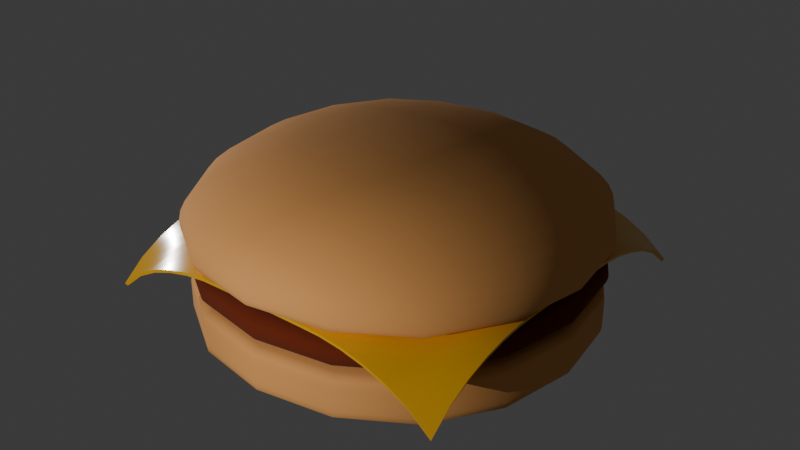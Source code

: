 # Source: hamburger.blend  (saved by Blender 5.0.119; exported with 4.5.12 LTS)
import bpy
from mathutils import Matrix  # noqa: F401  (used for matrix-valued properties, if any)

bpy.ops.wm.read_factory_settings(use_empty=True)
scene = bpy.context.scene
scene.name = 'Scene'

# ---- collections
col_collection = bpy.data.collections.new('Collection'); scene.collection.children.link(col_collection)

# ---- materials (node trees are filled in below, after node groups)
mat_bunmaterial = bpy.data.materials.new('bunMaterial')
mat_meatmaterial = bpy.data.materials.new('meatMaterial')
mat_meatmaterial.alpha_threshold = 0.0
mat_meatmaterial.use_backface_culling_lightprobe_volume = False
mat_meatmaterial.roughness = 0.5
mat_meatmaterial.line_color = (0.0, 0.0, 0.0, 1.0)
mat_cheesematerial = bpy.data.materials.new('cheeseMaterial')

# ---- node groups
ng_smooth_by_angle = bpy.data.node_groups.new('Smooth by Angle', 'GeometryNodeTree')
_s = ng_smooth_by_angle.interface.new_socket(name='Mesh', in_out='OUTPUT', socket_type='NodeSocketGeometry')
_s = ng_smooth_by_angle.interface.new_socket(name='Mesh', in_out='INPUT', socket_type='NodeSocketGeometry')
_s = ng_smooth_by_angle.interface.new_socket(name='Angle', in_out='INPUT', socket_type='NodeSocketFloat')
_s.subtype = 'ANGLE'
_s.default_value = 0.5236
_s.min_value = 0.0
_s.max_value = 3.142
_s.description = 'Maximum face angle for smooth edges'
_s = ng_smooth_by_angle.interface.new_socket(name='Ignore Sharpness', in_out='INPUT', socket_type='NodeSocketBool')
_s.force_non_field = True
ng_smooth_by_angle.is_modifier = True
_N = ng_smooth_by_angle.nodes; _L = ng_smooth_by_angle.links
n0 = _N.new('GeometryNodeSetShadeSmooth'); n0.name = 'Set Shade Smooth'; n0.location = (120, -80)
n0.domain = 'EDGE'
n1 = _N.new('GeometryNodeSetShadeSmooth'); n1.name = 'Set Shade Smooth.001'; n1.location = (300, -80)
n2 = _N.new('NodeGroupOutput'); n2.name = 'Group Output'; n2.location = (480, -80)
n3 = _N.new('GeometryNodeInputMeshEdgeAngle'); n3.name = 'Edge Angle'; n3.location = (-440, -240)
n4 = _N.new('NodeGroupInput'); n4.name = 'Group Input'; n4.location = (-80, -80)
n5 = _N.new('GeometryNodeInputEdgeSmooth'); n5.name = 'Is Edge Smooth'; n5.location = (-260, -120)
n6 = _N.new('GeometryNodeInputShadeSmooth'); n6.name = 'Is Shade Smooth'; n6.location = (-440, -397)
n7 = _N.new('FunctionNodeCompare'); n7.name = 'Compare'; n7.location = (-260, -260)
n7.operation = 'LESS_EQUAL'
n7.inputs[6].default_value = (0.0, 0.0, 0.0, 0.0)
n7.inputs[7].default_value = (0.0, 0.0, 0.0, 0.0)
n8 = _N.new('FunctionNodeBooleanMath'); n8.name = 'Boolean Math.001'; n8.location = (-80, -260)
n9 = _N.new('NodeGroupInput'); n9.name = 'Group Input.001'; n9.location = (-440, -329)
n10 = _N.new('NodeGroupInput'); n10.name = 'Group Input.002'; n10.location = (-259, -189)
n11 = _N.new('FunctionNodeBooleanMath'); n11.name = 'Boolean Math'; n11.location = (-80, -149)
n11.operation = 'OR'
n12 = _N.new('FunctionNodeBooleanMath'); n12.name = 'Boolean Math.002'; n12.location = (-260, -380)
n12.operation = 'OR'
n13 = _N.new('NodeGroupInput'); n13.name = 'Group Input.003'; n13.location = (-440, -460)
_L.new(n3.outputs[0], n7.inputs[0])
_L.new(n1.outputs[0], n2.inputs[0])
_L.new(n9.outputs[1], n7.inputs[1])
_L.new(n7.outputs[0], n8.inputs[0])
_L.new(n4.outputs[0], n0.inputs[0])
_L.new(n0.outputs[0], n1.inputs[0])
_L.new(n8.outputs[0], n0.inputs[2])
_L.new(n10.outputs[2], n11.inputs[1])
_L.new(n5.outputs[0], n11.inputs[0])
_L.new(n11.outputs[0], n0.inputs[1])
_L.new(n13.outputs[2], n12.inputs[1])
_L.new(n6.outputs[0], n12.inputs[0])
_L.new(n12.outputs[0], n8.inputs[1])
n2.is_active_output = True

# ---- material node trees
mat_bunmaterial.use_nodes = True; mat_bunmaterial.node_tree.nodes.clear()
_N = mat_bunmaterial.node_tree.nodes; _L = mat_bunmaterial.node_tree.links
n0 = _N.new('ShaderNodeBsdfPrincipled'); n0.name = 'Principled BSDF'; n0.location = (-200, 100)
n0.inputs[0].default_value = (0.8, 0.3634, 0.1073, 1.0)
n0.inputs[2].default_value = 1.0
n1 = _N.new('ShaderNodeOutputMaterial'); n1.name = 'Material Output'; n1.location = (200, 100)
_L.new(n0.outputs[0], n1.inputs[0])
n1.is_active_output = True
mat_meatmaterial.use_nodes = True; mat_meatmaterial.node_tree.nodes.clear()
_N = mat_meatmaterial.node_tree.nodes; _L = mat_meatmaterial.node_tree.links
n0 = _N.new('ShaderNodeOutputMaterial'); n0.name = 'Material Output'; n0.location = (200, 100)
n1 = _N.new('ShaderNodeBsdfPrincipled'); n1.name = 'Principled BSDF'; n1.location = (-200, 100)
n1.inputs[0].default_value = (0.141, 0.01551, 0.0, 1.0)
n1.inputs[2].default_value = 1.0
_L.new(n1.outputs[0], n0.inputs[0])
n0.is_active_output = True
mat_cheesematerial.use_nodes = True; mat_cheesematerial.node_tree.nodes.clear()
_N = mat_cheesematerial.node_tree.nodes; _L = mat_cheesematerial.node_tree.links
n0 = _N.new('ShaderNodeBsdfPrincipled'); n0.name = 'Principled BSDF'; n0.location = (-200, 100)
n0.inputs[0].default_value = (0.862, 0.4433, 0.006304, 1.0)
n0.inputs[2].default_value = 0.1953
n1 = _N.new('ShaderNodeOutputMaterial'); n1.name = 'Material Output'; n1.location = (200, 100)
_L.new(n0.outputs[0], n1.inputs[0])
n1.is_active_output = True

# ---- world
world_world = bpy.data.worlds.new('World'); scene.world = world_world
world_world.use_nodes = True; world_world.node_tree.nodes.clear()
_N = world_world.node_tree.nodes; _L = world_world.node_tree.links
n0 = _N.new('ShaderNodeOutputWorld'); n0.name = 'World Output'; n0.location = (200, 100)
n1 = _N.new('ShaderNodeBackground'); n1.name = 'Background'; n1.location = (-200, 100)
n1.inputs[0].default_value = (0.05088, 0.05088, 0.05088, 1.0)
_L.new(n1.outputs[0], n0.inputs[0])
n0.is_active_output = True
world_world.color = (0.05088, 0.05088, 0.05088)
world_world.sun_shadow_jitter_overblur = 0.0

# ---- lights
light_point = bpy.data.lights.new('Point', 'POINT')
light_point.energy = 5000.0
light_point_001 = bpy.data.lights.new('Point.001', 'POINT')
light_point_001.energy = 5000.0

# ---- meshes
me_cube_001 = bpy.data.meshes.new('Cube.001')
me_cube_001.from_pydata([(-4.861, -4.861, 0.1959), (-4.861, -4.861, 1.621), (-4.861, 4.861, 0.1959), (-4.861, 4.861, 1.621), (4.861, -4.861, 0.1959), (4.861, -4.861, 1.621), (4.861, 4.861, 0.1959), (4.861, 4.861, 1.621), (-4.861, -4.861, 1.443), (-4.861, 4.861, 1.442), (4.861, 4.861, 1.442), (4.861, -4.861, 1.442), (-4.861, 4.861, 0.673), (4.861, 4.861, 0.673), (4.861, -4.861, 0.673), (-4.861, -4.861, 0.673)], [], [(8, 1, 3, 9), (9, 3, 7, 10), (10, 7, 5, 11), (11, 5, 1, 8), (2, 6, 4, 0), (7, 3, 1, 5), (14, 11, 8, 15), (13, 10, 11, 14), (12, 9, 10, 13), (15, 8, 9, 12), (0, 15, 12, 2), (2, 12, 13, 6), (6, 13, 14, 4), (4, 14, 15, 0)])
me_cube_001.polygons.foreach_set('use_smooth', [True] * 14)
_uv = me_cube_001.uv_layers.new(name='UVMap')
_uv.uv.foreach_set('vector', [0.588, 0.0, 0.625, 0.0, 0.625, 0.25, 0.588, 0.25, 0.588, 0.25, 0.625, 0.25, 0.625, 0.5, 0.588, 0.5, 0.588, 0.5, 0.625, 0.5, 0.625, 0.75, 0.588, 0.75, 0.588, 0.75, 0.625, 0.75, 0.625, 1.0, 0.588, 1.0, 0.125, 0.5, 0.375, 0.5, 0.375, 0.75, 0.125, 0.75, 0.625, 0.5, 0.875, 0.5, 0.875, 0.75, 0.625, 0.75, 0.4746, 0.75, 0.588, 0.75, 0.588, 1.0, 0.4746, 1.0, 0.4746, 0.5, 0.588, 0.5, 0.588, 0.75, 0.4746, 0.75, 0.4746, 0.25, 0.588, 0.25, 0.588, 0.5, 0.4746, 0.5, 0.4746, 0.0, 0.588, 0.0, 0.588, 0.25, 0.4746, 0.25, 0.375, 0.0, 0.4746, 0.0, 0.4746, 0.25, 0.375, 0.25, 0.375, 0.25, 0.4746, 0.25, 0.4746, 0.5, 0.375, 0.5, 0.375, 0.5, 0.4746, 0.5, 0.4746, 0.75, 0.375, 0.75, 0.375, 0.75, 0.4746, 0.75, 0.4746, 1.0, 0.375, 1.0])
me_cube_001.materials.append(mat_bunmaterial)
me_cube_001.update()
me_cube_002 = bpy.data.meshes.new('Cube.002')
me_cube_002.from_pydata([(-4.631, -4.631, 0.5174), (-4.621, -4.621, 1.51), (-4.631, 4.631, 0.5174), (-4.621, 4.621, 1.51), (4.631, -4.631, 0.5174), (4.621, -4.621, 1.51), (4.631, 4.631, 0.5174), (4.621, 4.621, 1.51), (-4.913, -4.907, 1.124), (-4.913, 4.907, 1.132), (4.913, 4.907, 1.132), (4.913, -4.907, 1.132), (-4.913, 4.907, 0.8698), (4.913, 4.907, 0.8698), (4.913, -4.907, 0.8698), (-4.913, -4.907, 0.8698)], [], [(8, 1, 3, 9), (9, 3, 7, 10), (10, 7, 5, 11), (11, 5, 1, 8), (2, 6, 4, 0), (7, 3, 1, 5), (14, 11, 8, 15), (13, 10, 11, 14), (12, 9, 10, 13), (15, 8, 9, 12), (0, 15, 12, 2), (2, 12, 13, 6), (6, 13, 14, 4), (4, 14, 15, 0)])
me_cube_002.polygons.foreach_set('use_smooth', [True] * 14)
_uv = me_cube_002.uv_layers.new(name='UVMap')
_uv.uv.foreach_set('vector', [0.588, 0.0, 0.625, 0.0, 0.625, 0.25, 0.588, 0.25, 0.588, 0.25, 0.625, 0.25, 0.625, 0.5, 0.588, 0.5, 0.588, 0.5, 0.625, 0.5, 0.625, 0.75, 0.588, 0.75, 0.588, 0.75, 0.625, 0.75, 0.625, 1.0, 0.588, 1.0, 0.375, 0.25, 0.375, 0.5, 0.375, 0.75, 0.375, 1.0, 0.625, 0.5, 0.875, 0.5, 0.875, 0.75, 0.625, 0.75, 0.4746, 0.75, 0.588, 0.75, 0.588, 1.0, 0.4746, 1.0, 0.4746, 0.5, 0.588, 0.5, 0.588, 0.75, 0.4746, 0.75, 0.4746, 0.25, 0.588, 0.25, 0.588, 0.5, 0.4746, 0.5, 0.4746, 0.0, 0.588, 0.0, 0.588, 0.25, 0.4746, 0.25, 0.375, 0.0, 0.4746, 0.0, 0.4746, 0.25, 0.375, 0.25, 0.375, 0.25, 0.4746, 0.25, 0.4746, 0.5, 0.375, 0.5, 0.375, 0.5, 0.4746, 0.5, 0.4746, 0.75, 0.375, 0.75, 0.375, 0.75, 0.4746, 0.75, 0.4746, 1.0, 0.375, 1.0])
me_cube_002.materials.append(mat_meatmaterial)
me_cube_002.update()
me_plane = bpy.data.meshes.new('Plane')
me_plane.from_pydata([(-4.249, -4.249, -1.244), (4.249, -4.249, -1.244), (-4.249, 4.249, -1.244), (4.249, 4.249, -1.244), (-4.249, 3.718, -0.8045), (-4.249, 3.187, -0.5202), (-4.249, 2.656, -0.3318), (-4.249, 2.125, -0.2047), (-4.249, 1.593, -0.1387), (-4.249, 1.062, -0.1285), (-4.249, 0.5311, -0.1285), (-4.249, 5.645e-08, -0.1285), (-4.249, -0.5311, -0.1285), (-4.249, -1.062, -0.1285), (-4.249, -1.593, -0.1387), (-4.249, -2.125, -0.2047), (-4.249, -2.656, -0.3318), (-4.249, -3.187, -0.5202), (-4.249, -3.718, -0.8045), (-3.718, -4.249, -0.8045), (-3.187, -4.249, -0.5202), (-2.656, -4.249, -0.3318), (-2.125, -4.249, -0.2047), (-1.593, -4.249, -0.1387), (-1.062, -4.249, -0.1285), (-0.5311, -4.249, -0.1285), (-9.743e-08, -4.249, -0.1285), (0.5311, -4.249, -0.1285), (1.062, -4.249, -0.1285), (1.593, -4.249, -0.1387), (2.125, -4.249, -0.2047), (2.656, -4.249, -0.3318), (3.187, -4.249, -0.5202), (3.718, -4.249, -0.8045), (4.249, -3.718, -0.8045), (4.249, -3.187, -0.5202), (4.249, -2.656, -0.3318), (4.249, -2.125, -0.2047), (4.249, -1.593, -0.1387), (4.249, -1.062, -0.1285), (4.249, -0.5311, -0.1285), (4.249, -5.608e-08, -0.1285), (4.249, 0.5311, -0.1285), (4.249, 1.062, -0.1285), (4.249, 1.593, -0.1387), (4.249, 2.125, -0.2047), (4.249, 2.656, -0.3318), (4.249, 3.187, -0.5202), (4.249, 3.718, -0.8045), (3.718, 4.249, -0.8045), (3.187, 4.249, -0.5202), (2.656, 4.249, -0.3318), (2.125, 4.249, -0.2047), (1.593, 4.249, -0.1387), (1.062, 4.249, -0.1285), (0.5311, 4.249, -0.1285), (1.509e-08, 4.249, -0.1285), (-0.5311, 4.249, -0.1285), (-1.062, 4.249, -0.1285), (-1.593, 4.249, -0.1387), (-2.125, 4.249, -0.2047), (-2.656, 4.249, -0.3318), (-3.187, 4.249, -0.5202), (-3.718, 4.249, -0.8045), (-3.718, -3.718, -0.5469), (-3.718, -3.187, -0.3483), (-3.718, -2.656, -0.1852), (-3.718, -2.125, -0.07141), (-3.718, -1.593, -0.01369), (-3.718, -1.062, -0.00668), (-3.718, -0.5311, -0.00668), (-3.718, -5.608e-08, -0.00668), (-3.718, 0.5311, -0.00668), (-3.718, 1.062, -0.00668), (-3.718, 1.593, -0.01369), (-3.718, 2.125, -0.07141), (-3.718, 2.656, -0.1852), (-3.718, 3.187, -0.3483), (-3.718, 3.718, -0.5469), (-3.187, -3.718, -0.3483), (-3.187, -3.187, -0.2379), (-3.187, -2.656, -0.1257), (-3.187, -2.125, -0.04407), (-3.187, -1.593, -0.007813), (-3.187, -1.062, -0.00668), (-3.187, -0.5311, -0.00668), (-3.187, -5.608e-08, -0.00668), (-3.187, 0.5311, -0.00668), (-3.187, 1.062, -0.00668), (-3.187, 1.593, -0.007813), (-3.187, 2.125, -0.04407), (-3.187, 2.656, -0.1257), (-3.187, 3.187, -0.2379), (-3.187, 3.718, -0.3483), (-2.656, -3.718, -0.1852), (-2.656, -3.187, -0.1257), (-2.656, -2.656, -0.06121), (-2.656, -2.125, -0.01689), (-2.656, -1.593, -0.00668), (-2.656, -1.062, -0.00668), (-2.656, -0.5311, -0.00668), (-2.656, -5.608e-08, -0.00668), (-2.656, 0.5311, -0.00668), (-2.656, 1.062, -0.00668), (-2.656, 1.593, -0.00668), (-2.656, 2.125, -0.01689), (-2.656, 2.656, -0.06121), (-2.656, 3.187, -0.1257), (-2.656, 3.718, -0.1852), (-2.125, -3.718, -0.07141), (-2.125, -3.187, -0.04407), (-2.125, -2.656, -0.01689), (-2.125, -2.125, -0.00668), (-2.125, -1.593, -0.00668), (-2.125, -1.062, -0.00668), (-2.125, -0.5311, -0.00668), (-2.125, -5.608e-08, -0.00668), (-2.125, 0.5311, -0.00668), (-2.125, 1.062, -0.00668), (-2.125, 1.593, -0.00668), (-2.125, 2.125, -0.00668), (-2.125, 2.656, -0.01689), (-2.125, 3.187, -0.04407), (-2.125, 3.718, -0.07141), (-1.593, -3.718, -0.01369), (-1.593, -3.187, -0.007813), (-1.593, -2.656, -0.00668), (-1.593, -2.125, -0.00668), (-1.593, -1.593, -0.00668), (-1.593, -1.062, -0.00668), (-1.593, -0.5311, -0.00668), (-1.593, -5.608e-08, -0.00668), (-1.593, 0.5311, -0.00668), (-1.593, 1.062, -0.00668), (-1.593, 1.593, -0.00668), (-1.593, 2.125, -0.00668), (-1.593, 2.656, -0.00668), (-1.593, 3.187, -0.007813), (-1.593, 3.718, -0.01369), (-1.062, -3.718, -0.00668), (-1.062, -3.187, -0.00668), (-1.062, -2.656, -0.00668), (-1.062, -2.125, -0.00668), (-1.062, -1.593, -0.00668), (-1.062, -1.062, -0.00668), (-1.062, -0.5311, -0.00668), (-1.062, -5.608e-08, -0.00668), (-1.062, 0.5311, -0.00668), (-1.062, 1.062, -0.00668), (-1.062, 1.593, -0.00668), (-1.062, 2.125, -0.00668), (-1.062, 2.656, -0.00668), (-1.062, 3.187, -0.00668), (-1.062, 3.718, -0.00668), (-0.5311, -3.718, -0.00668), (-0.5311, -3.187, -0.00668), (-0.5311, -2.656, -0.00668), (-0.5311, -2.125, -0.00668), (-0.5311, -1.593, -0.00668), (-0.5311, -1.062, -0.00668), (-0.5311, -0.5311, -0.00668), (-0.5311, -5.608e-08, -0.00668), (-0.5311, 0.5311, -0.00668), (-0.5311, 1.062, -0.00668), (-0.5311, 1.593, -0.00668), (-0.5311, 2.125, -0.00668), (-0.5311, 2.656, -0.00668), (-0.5311, 3.187, -0.00668), (-0.5311, 3.718, -0.00668), (-9.04e-08, -3.718, -0.00668), (-8.337e-08, -3.187, -0.00668), (-7.634e-08, -2.656, -0.00668), (-6.93e-08, -2.125, -0.00668), (-6.227e-08, -1.593, -0.00668), (-5.524e-08, -1.062, -0.00668), (-4.82e-08, -0.5311, -0.00668), (-4.117e-08, -5.608e-08, -0.00668), (-3.414e-08, 0.5311, -0.00668), (-2.711e-08, 1.062, -0.00668), (-2.007e-08, 1.593, -0.00668), (-1.304e-08, 2.125, -0.00668), (-6.008e-09, 2.656, -0.00668), (1.025e-09, 3.187, -0.00668), (8.058e-09, 3.718, -0.00668), (0.5311, -3.718, -0.00668), (0.5311, -3.187, -0.00668), (0.5311, -2.656, -0.00668), (0.5311, -2.125, -0.00668), (0.5311, -1.593, -0.00668), (0.5311, -1.062, -0.00668), (0.5311, -0.5311, -0.00668), (0.5311, -5.608e-08, -0.00668), (0.5311, 0.5311, -0.00668), (0.5311, 1.062, -0.00668), (0.5311, 1.593, -0.00668), (0.5311, 2.125, -0.00668), (0.5311, 2.656, -0.00668), (0.5311, 3.187, -0.00668), (0.5311, 3.718, -0.00668), (1.062, -3.718, -0.00668), (1.062, -3.187, -0.00668), (1.062, -2.656, -0.00668), (1.062, -2.125, -0.00668), (1.062, -1.593, -0.00668), (1.062, -1.062, -0.00668), (1.062, -0.5311, -0.00668), (1.062, -5.608e-08, -0.00668), (1.062, 0.5311, -0.00668), (1.062, 1.062, -0.00668), (1.062, 1.593, -0.00668), (1.062, 2.125, -0.00668), (1.062, 2.656, -0.00668), (1.062, 3.187, -0.00668), (1.062, 3.718, -0.00668), (1.593, -3.718, -0.01369), (1.593, -3.187, -0.007813), (1.593, -2.656, -0.00668), (1.593, -2.125, -0.00668), (1.593, -1.593, -0.00668), (1.593, -1.062, -0.00668), (1.593, -0.5311, -0.00668), (1.593, -5.608e-08, -0.00668), (1.593, 0.5311, -0.00668), (1.593, 1.062, -0.00668), (1.593, 1.593, -0.00668), (1.593, 2.125, -0.00668), (1.593, 2.656, -0.00668), (1.593, 3.187, -0.007813), (1.593, 3.718, -0.01369), (2.125, -3.718, -0.07141), (2.125, -3.187, -0.04407), (2.125, -2.656, -0.01689), (2.125, -2.125, -0.00668), (2.125, -1.593, -0.00668), (2.125, -1.062, -0.00668), (2.125, -0.5311, -0.00668), (2.125, -5.608e-08, -0.00668), (2.125, 0.5311, -0.00668), (2.125, 1.062, -0.00668), (2.125, 1.593, -0.00668), (2.125, 2.125, -0.00668), (2.125, 2.656, -0.01689), (2.125, 3.187, -0.04407), (2.125, 3.718, -0.07141), (2.656, -3.718, -0.1852), (2.656, -3.187, -0.1257), (2.656, -2.656, -0.06121), (2.656, -2.125, -0.01689), (2.656, -1.593, -0.00668), (2.656, -1.062, -0.00668), (2.656, -0.5311, -0.00668), (2.656, -5.608e-08, -0.00668), (2.656, 0.5311, -0.00668), (2.656, 1.062, -0.00668), (2.656, 1.593, -0.00668), (2.656, 2.125, -0.01689), (2.656, 2.656, -0.06121), (2.656, 3.187, -0.1257), (2.656, 3.718, -0.1852), (3.187, -3.718, -0.3483), (3.187, -3.187, -0.2379), (3.187, -2.656, -0.1257), (3.187, -2.125, -0.04407), (3.187, -1.593, -0.007813), (3.187, -1.062, -0.00668), (3.187, -0.5311, -0.00668), (3.187, -5.608e-08, -0.00668), (3.187, 0.5311, -0.00668), (3.187, 1.062, -0.00668), (3.187, 1.593, -0.007813), (3.187, 2.125, -0.04407), (3.187, 2.656, -0.1257), (3.187, 3.187, -0.2379), (3.187, 3.718, -0.3483), (3.718, -3.718, -0.5469), (3.718, -3.187, -0.3483), (3.718, -2.656, -0.1852), (3.718, -2.125, -0.07141), (3.718, -1.593, -0.01369), (3.718, -1.062, -0.00668), (3.718, -0.5311, -0.00668), (3.718, -5.608e-08, -0.00668), (3.718, 0.5311, -0.00668), (3.718, 1.062, -0.00668), (3.718, 1.593, -0.01369), (3.718, 2.125, -0.07141), (3.718, 2.656, -0.1852), (3.718, 3.187, -0.3483), (3.718, 3.718, -0.5469)], [], [(288, 48, 3, 49), (4, 78, 63, 2), (78, 93, 62, 63), (93, 108, 61, 62), (108, 123, 60, 61), (123, 138, 59, 60), (138, 153, 58, 59), (153, 168, 57, 58), (168, 183, 56, 57), (183, 198, 55, 56), (198, 213, 54, 55), (213, 228, 53, 54), (228, 243, 52, 53), (243, 258, 51, 52), (258, 273, 50, 51), (273, 288, 49, 50), (0, 19, 64, 18), (18, 64, 65, 17), (17, 65, 66, 16), (16, 66, 67, 15), (15, 67, 68, 14), (14, 68, 69, 13), (13, 69, 70, 12), (12, 70, 71, 11), (11, 71, 72, 10), (10, 72, 73, 9), (9, 73, 74, 8), (8, 74, 75, 7), (7, 75, 76, 6), (6, 76, 77, 5), (5, 77, 78, 4), (19, 20, 79, 64), (64, 79, 80, 65), (65, 80, 81, 66), (66, 81, 82, 67), (67, 82, 83, 68), (68, 83, 84, 69), (69, 84, 85, 70), (70, 85, 86, 71), (71, 86, 87, 72), (72, 87, 88, 73), (73, 88, 89, 74), (74, 89, 90, 75), (75, 90, 91, 76), (76, 91, 92, 77), (77, 92, 93, 78), (20, 21, 94, 79), (79, 94, 95, 80), (80, 95, 96, 81), (81, 96, 97, 82), (82, 97, 98, 83), (83, 98, 99, 84), (84, 99, 100, 85), (85, 100, 101, 86), (86, 101, 102, 87), (87, 102, 103, 88), (88, 103, 104, 89), (89, 104, 105, 90), (90, 105, 106, 91), (91, 106, 107, 92), (92, 107, 108, 93), (21, 22, 109, 94), (94, 109, 110, 95), (95, 110, 111, 96), (96, 111, 112, 97), (97, 112, 113, 98), (98, 113, 114, 99), (99, 114, 115, 100), (100, 115, 116, 101), (101, 116, 117, 102), (102, 117, 118, 103), (103, 118, 119, 104), (104, 119, 120, 105), (105, 120, 121, 106), (106, 121, 122, 107), (107, 122, 123, 108), (22, 23, 124, 109), (109, 124, 125, 110), (110, 125, 126, 111), (111, 126, 127, 112), (112, 127, 128, 113), (113, 128, 129, 114), (114, 129, 130, 115), (115, 130, 131, 116), (116, 131, 132, 117), (117, 132, 133, 118), (118, 133, 134, 119), (119, 134, 135, 120), (120, 135, 136, 121), (121, 136, 137, 122), (122, 137, 138, 123), (23, 24, 139, 124), (124, 139, 140, 125), (125, 140, 141, 126), (126, 141, 142, 127), (127, 142, 143, 128), (128, 143, 144, 129), (129, 144, 145, 130), (130, 145, 146, 131), (131, 146, 147, 132), (132, 147, 148, 133), (133, 148, 149, 134), (134, 149, 150, 135), (135, 150, 151, 136), (136, 151, 152, 137), (137, 152, 153, 138), (24, 25, 154, 139), (139, 154, 155, 140), (140, 155, 156, 141), (141, 156, 157, 142), (142, 157, 158, 143), (143, 158, 159, 144), (144, 159, 160, 145), (145, 160, 161, 146), (146, 161, 162, 147), (147, 162, 163, 148), (148, 163, 164, 149), (149, 164, 165, 150), (150, 165, 166, 151), (151, 166, 167, 152), (152, 167, 168, 153), (25, 26, 169, 154), (154, 169, 170, 155), (155, 170, 171, 156), (156, 171, 172, 157), (157, 172, 173, 158), (158, 173, 174, 159), (159, 174, 175, 160), (160, 175, 176, 161), (161, 176, 177, 162), (162, 177, 178, 163), (163, 178, 179, 164), (164, 179, 180, 165), (165, 180, 181, 166), (166, 181, 182, 167), (167, 182, 183, 168), (26, 27, 184, 169), (169, 184, 185, 170), (170, 185, 186, 171), (171, 186, 187, 172), (172, 187, 188, 173), (173, 188, 189, 174), (174, 189, 190, 175), (175, 190, 191, 176), (176, 191, 192, 177), (177, 192, 193, 178), (178, 193, 194, 179), (179, 194, 195, 180), (180, 195, 196, 181), (181, 196, 197, 182), (182, 197, 198, 183), (27, 28, 199, 184), (184, 199, 200, 185), (185, 200, 201, 186), (186, 201, 202, 187), (187, 202, 203, 188), (188, 203, 204, 189), (189, 204, 205, 190), (190, 205, 206, 191), (191, 206, 207, 192), (192, 207, 208, 193), (193, 208, 209, 194), (194, 209, 210, 195), (195, 210, 211, 196), (196, 211, 212, 197), (197, 212, 213, 198), (28, 29, 214, 199), (199, 214, 215, 200), (200, 215, 216, 201), (201, 216, 217, 202), (202, 217, 218, 203), (203, 218, 219, 204), (204, 219, 220, 205), (205, 220, 221, 206), (206, 221, 222, 207), (207, 222, 223, 208), (208, 223, 224, 209), (209, 224, 225, 210), (210, 225, 226, 211), (211, 226, 227, 212), (212, 227, 228, 213), (29, 30, 229, 214), (214, 229, 230, 215), (215, 230, 231, 216), (216, 231, 232, 217), (217, 232, 233, 218), (218, 233, 234, 219), (219, 234, 235, 220), (220, 235, 236, 221), (221, 236, 237, 222), (222, 237, 238, 223), (223, 238, 239, 224), (224, 239, 240, 225), (225, 240, 241, 226), (226, 241, 242, 227), (227, 242, 243, 228), (30, 31, 244, 229), (229, 244, 245, 230), (230, 245, 246, 231), (231, 246, 247, 232), (232, 247, 248, 233), (233, 248, 249, 234), (234, 249, 250, 235), (235, 250, 251, 236), (236, 251, 252, 237), (237, 252, 253, 238), (238, 253, 254, 239), (239, 254, 255, 240), (240, 255, 256, 241), (241, 256, 257, 242), (242, 257, 258, 243), (31, 32, 259, 244), (244, 259, 260, 245), (245, 260, 261, 246), (246, 261, 262, 247), (247, 262, 263, 248), (248, 263, 264, 249), (249, 264, 265, 250), (250, 265, 266, 251), (251, 266, 267, 252), (252, 267, 268, 253), (253, 268, 269, 254), (254, 269, 270, 255), (255, 270, 271, 256), (256, 271, 272, 257), (257, 272, 273, 258), (32, 33, 274, 259), (259, 274, 275, 260), (260, 275, 276, 261), (261, 276, 277, 262), (262, 277, 278, 263), (263, 278, 279, 264), (264, 279, 280, 265), (265, 280, 281, 266), (266, 281, 282, 267), (267, 282, 283, 268), (268, 283, 284, 269), (269, 284, 285, 270), (270, 285, 286, 271), (271, 286, 287, 272), (272, 287, 288, 273), (33, 1, 34, 274), (274, 34, 35, 275), (275, 35, 36, 276), (276, 36, 37, 277), (277, 37, 38, 278), (278, 38, 39, 279), (279, 39, 40, 280), (280, 40, 41, 281), (281, 41, 42, 282), (282, 42, 43, 283), (283, 43, 44, 284), (284, 44, 45, 285), (285, 45, 46, 286), (286, 46, 47, 287), (287, 47, 48, 288)])
me_plane.polygons.foreach_set('use_smooth', [True] * 256)
_uv = me_plane.uv_layers.new(name='UVMap')
_uv.uv.foreach_set('vector', [0.9375, 0.9375, 1.0, 0.9375, 1.0, 1.0, 0.9375, 1.0, 0.0, 0.9375, 0.0625, 0.9375, 0.0625, 1.0, 0.0, 1.0, 0.0625, 0.9375, 0.125, 0.9375, 0.125, 1.0, 0.0625, 1.0, 0.125, 0.9375, 0.1875, 0.9375, 0.1875, 1.0, 0.125, 1.0, 0.1875, 0.9375, 0.25, 0.9375, 0.25, 1.0, 0.1875, 1.0, 0.25, 0.9375, 0.3125, 0.9375, 0.3125, 1.0, 0.25, 1.0, 0.3125, 0.9375, 0.375, 0.9375, 0.375, 1.0, 0.3125, 1.0, 0.375, 0.9375, 0.4375, 0.9375, 0.4375, 1.0, 0.375, 1.0, 0.4375, 0.9375, 0.5, 0.9375, 0.5, 1.0, 0.4375, 1.0, 0.5, 0.9375, 0.5625, 0.9375, 0.5625, 1.0, 0.5, 1.0, 0.5625, 0.9375, 0.625, 0.9375, 0.625, 1.0, 0.5625, 1.0, 0.625, 0.9375, 0.6875, 0.9375, 0.6875, 1.0, 0.625, 1.0, 0.6875, 0.9375, 0.75, 0.9375, 0.75, 1.0, 0.6875, 1.0, 0.75, 0.9375, 0.8125, 0.9375, 0.8125, 1.0, 0.75, 1.0, 0.8125, 0.9375, 0.875, 0.9375, 0.875, 1.0, 0.8125, 1.0, 0.875, 0.9375, 0.9375, 0.9375, 0.9375, 1.0, 0.875, 1.0, 0.0, 0.0, 0.0625, 0.0, 0.0625, 0.0625, 0.0, 0.0625, 0.0, 0.0625, 0.0625, 0.0625, 0.0625, 0.125, 0.0, 0.125, 0.0, 0.125, 0.0625, 0.125, 0.0625, 0.1875, 0.0, 0.1875, 0.0, 0.1875, 0.0625, 0.1875, 0.0625, 0.25, 0.0, 0.25, 0.0, 0.25, 0.0625, 0.25, 0.0625, 0.3125, 0.0, 0.3125, 0.0, 0.3125, 0.0625, 0.3125, 0.0625, 0.375, 0.0, 0.375, 0.0, 0.375, 0.0625, 0.375, 0.0625, 0.4375, 0.0, 0.4375, 0.0, 0.4375, 0.0625, 0.4375, 0.0625, 0.5, 0.0, 0.5, 0.0, 0.5, 0.0625, 0.5, 0.0625, 0.5625, 0.0, 0.5625, 0.0, 0.5625, 0.0625, 0.5625, 0.0625, 0.625, 0.0, 0.625, 0.0, 0.625, 0.0625, 0.625, 0.0625, 0.6875, 0.0, 0.6875, 0.0, 0.6875, 0.0625, 0.6875, 0.0625, 0.75, 0.0, 0.75, 0.0, 0.75, 0.0625, 0.75, 0.0625, 0.8125, 0.0, 0.8125, 0.0, 0.8125, 0.0625, 0.8125, 0.0625, 0.875, 0.0, 0.875, 0.0, 0.875, 0.0625, 0.875, 0.0625, 0.9375, 0.0, 0.9375, 0.0625, 0.0, 0.125, 0.0, 0.125, 0.0625, 0.0625, 0.0625, 0.0625, 0.0625, 0.125, 0.0625, 0.125, 0.125, 0.0625, 0.125, 0.0625, 0.125, 0.125, 0.125, 0.125, 0.1875, 0.0625, 0.1875, 0.0625, 0.1875, 0.125, 0.1875, 0.125, 0.25, 0.0625, 0.25, 0.0625, 0.25, 0.125, 0.25, 0.125, 0.3125, 0.0625, 0.3125, 0.0625, 0.3125, 0.125, 0.3125, 0.125, 0.375, 0.0625, 0.375, 0.0625, 0.375, 0.125, 0.375, 0.125, 0.4375, 0.0625, 0.4375, 0.0625, 0.4375, 0.125, 0.4375, 0.125, 0.5, 0.0625, 0.5, 0.0625, 0.5, 0.125, 0.5, 0.125, 0.5625, 0.0625, 0.5625, 0.0625, 0.5625, 0.125, 0.5625, 0.125, 0.625, 0.0625, 0.625, 0.0625, 0.625, 0.125, 0.625, 0.125, 0.6875, 0.0625, 0.6875, 0.0625, 0.6875, 0.125, 0.6875, 0.125, 0.75, 0.0625, 0.75, 0.0625, 0.75, 0.125, 0.75, 0.125, 0.8125, 0.0625, 0.8125, 0.0625, 0.8125, 0.125, 0.8125, 0.125, 0.875, 0.0625, 0.875, 0.0625, 0.875, 0.125, 0.875, 0.125, 0.9375, 0.0625, 0.9375, 0.125, 0.0, 0.1875, 0.0, 0.1875, 0.0625, 0.125, 0.0625, 0.125, 0.0625, 0.1875, 0.0625, 0.1875, 0.125, 0.125, 0.125, 0.125, 0.125, 0.1875, 0.125, 0.1875, 0.1875, 0.125, 0.1875, 0.125, 0.1875, 0.1875, 0.1875, 0.1875, 0.25, 0.125, 0.25, 0.125, 0.25, 0.1875, 0.25, 0.1875, 0.3125, 0.125, 0.3125, 0.125, 0.3125, 0.1875, 0.3125, 0.1875, 0.375, 0.125, 0.375, 0.125, 0.375, 0.1875, 0.375, 0.1875, 0.4375, 0.125, 0.4375, 0.125, 0.4375, 0.1875, 0.4375, 0.1875, 0.5, 0.125, 0.5, 0.125, 0.5, 0.1875, 0.5, 0.1875, 0.5625, 0.125, 0.5625, 0.125, 0.5625, 0.1875, 0.5625, 0.1875, 0.625, 0.125, 0.625, 0.125, 0.625, 0.1875, 0.625, 0.1875, 0.6875, 0.125, 0.6875, 0.125, 0.6875, 0.1875, 0.6875, 0.1875, 0.75, 0.125, 0.75, 0.125, 0.75, 0.1875, 0.75, 0.1875, 0.8125, 0.125, 0.8125, 0.125, 0.8125, 0.1875, 0.8125, 0.1875, 0.875, 0.125, 0.875, 0.125, 0.875, 0.1875, 0.875, 0.1875, 0.9375, 0.125, 0.9375, 0.1875, 0.0, 0.25, 0.0, 0.25, 0.0625, 0.1875, 0.0625, 0.1875, 0.0625, 0.25, 0.0625, 0.25, 0.125, 0.1875, 0.125, 0.1875, 0.125, 0.25, 0.125, 0.25, 0.1875, 0.1875, 0.1875, 0.1875, 0.1875, 0.25, 0.1875, 0.25, 0.25, 0.1875, 0.25, 0.1875, 0.25, 0.25, 0.25, 0.25, 0.3125, 0.1875, 0.3125, 0.1875, 0.3125, 0.25, 0.3125, 0.25, 0.375, 0.1875, 0.375, 0.1875, 0.375, 0.25, 0.375, 0.25, 0.4375, 0.1875, 0.4375, 0.1875, 0.4375, 0.25, 0.4375, 0.25, 0.5, 0.1875, 0.5, 0.1875, 0.5, 0.25, 0.5, 0.25, 0.5625, 0.1875, 0.5625, 0.1875, 0.5625, 0.25, 0.5625, 0.25, 0.625, 0.1875, 0.625, 0.1875, 0.625, 0.25, 0.625, 0.25, 0.6875, 0.1875, 0.6875, 0.1875, 0.6875, 0.25, 0.6875, 0.25, 0.75, 0.1875, 0.75, 0.1875, 0.75, 0.25, 0.75, 0.25, 0.8125, 0.1875, 0.8125, 0.1875, 0.8125, 0.25, 0.8125, 0.25, 0.875, 0.1875, 0.875, 0.1875, 0.875, 0.25, 0.875, 0.25, 0.9375, 0.1875, 0.9375, 0.25, 0.0, 0.3125, 0.0, 0.3125, 0.0625, 0.25, 0.0625, 0.25, 0.0625, 0.3125, 0.0625, 0.3125, 0.125, 0.25, 0.125, 0.25, 0.125, 0.3125, 0.125, 0.3125, 0.1875, 0.25, 0.1875, 0.25, 0.1875, 0.3125, 0.1875, 0.3125, 0.25, 0.25, 0.25, 0.25, 0.25, 0.3125, 0.25, 0.3125, 0.3125, 0.25, 0.3125, 0.25, 0.3125, 0.3125, 0.3125, 0.3125, 0.375, 0.25, 0.375, 0.25, 0.375, 0.3125, 0.375, 0.3125, 0.4375, 0.25, 0.4375, 0.25, 0.4375, 0.3125, 0.4375, 0.3125, 0.5, 0.25, 0.5, 0.25, 0.5, 0.3125, 0.5, 0.3125, 0.5625, 0.25, 0.5625, 0.25, 0.5625, 0.3125, 0.5625, 0.3125, 0.625, 0.25, 0.625, 0.25, 0.625, 0.3125, 0.625, 0.3125, 0.6875, 0.25, 0.6875, 0.25, 0.6875, 0.3125, 0.6875, 0.3125, 0.75, 0.25, 0.75, 0.25, 0.75, 0.3125, 0.75, 0.3125, 0.8125, 0.25, 0.8125, 0.25, 0.8125, 0.3125, 0.8125, 0.3125, 0.875, 0.25, 0.875, 0.25, 0.875, 0.3125, 0.875, 0.3125, 0.9375, 0.25, 0.9375, 0.3125, 0.0, 0.375, 0.0, 0.375, 0.0625, 0.3125, 0.0625, 0.3125, 0.0625, 0.375, 0.0625, 0.375, 0.125, 0.3125, 0.125, 0.3125, 0.125, 0.375, 0.125, 0.375, 0.1875, 0.3125, 0.1875, 0.3125, 0.1875, 0.375, 0.1875, 0.375, 0.25, 0.3125, 0.25, 0.3125, 0.25, 0.375, 0.25, 0.375, 0.3125, 0.3125, 0.3125, 0.3125, 0.3125, 0.375, 0.3125, 0.375, 0.375, 0.3125, 0.375, 0.3125, 0.375, 0.375, 0.375, 0.375, 0.4375, 0.3125, 0.4375, 0.3125, 0.4375, 0.375, 0.4375, 0.375, 0.5, 0.3125, 0.5, 0.3125, 0.5, 0.375, 0.5, 0.375, 0.5625, 0.3125, 0.5625, 0.3125, 0.5625, 0.375, 0.5625, 0.375, 0.625, 0.3125, 0.625, 0.3125, 0.625, 0.375, 0.625, 0.375, 0.6875, 0.3125, 0.6875, 0.3125, 0.6875, 0.375, 0.6875, 0.375, 0.75, 0.3125, 0.75, 0.3125, 0.75, 0.375, 0.75, 0.375, 0.8125, 0.3125, 0.8125, 0.3125, 0.8125, 0.375, 0.8125, 0.375, 0.875, 0.3125, 0.875, 0.3125, 0.875, 0.375, 0.875, 0.375, 0.9375, 0.3125, 0.9375, 0.375, 0.0, 0.4375, 0.0, 0.4375, 0.0625, 0.375, 0.0625, 0.375, 0.0625, 0.4375, 0.0625, 0.4375, 0.125, 0.375, 0.125, 0.375, 0.125, 0.4375, 0.125, 0.4375, 0.1875, 0.375, 0.1875, 0.375, 0.1875, 0.4375, 0.1875, 0.4375, 0.25, 0.375, 0.25, 0.375, 0.25, 0.4375, 0.25, 0.4375, 0.3125, 0.375, 0.3125, 0.375, 0.3125, 0.4375, 0.3125, 0.4375, 0.375, 0.375, 0.375, 0.375, 0.375, 0.4375, 0.375, 0.4375, 0.4375, 0.375, 0.4375, 0.375, 0.4375, 0.4375, 0.4375, 0.4375, 0.5, 0.375, 0.5, 0.375, 0.5, 0.4375, 0.5, 0.4375, 0.5625, 0.375, 0.5625, 0.375, 0.5625, 0.4375, 0.5625, 0.4375, 0.625, 0.375, 0.625, 0.375, 0.625, 0.4375, 0.625, 0.4375, 0.6875, 0.375, 0.6875, 0.375, 0.6875, 0.4375, 0.6875, 0.4375, 0.75, 0.375, 0.75, 0.375, 0.75, 0.4375, 0.75, 0.4375, 0.8125, 0.375, 0.8125, 0.375, 0.8125, 0.4375, 0.8125, 0.4375, 0.875, 0.375, 0.875, 0.375, 0.875, 0.4375, 0.875, 0.4375, 0.9375, 0.375, 0.9375, 0.4375, 0.0, 0.5, 0.0, 0.5, 0.0625, 0.4375, 0.0625, 0.4375, 0.0625, 0.5, 0.0625, 0.5, 0.125, 0.4375, 0.125, 0.4375, 0.125, 0.5, 0.125, 0.5, 0.1875, 0.4375, 0.1875, 0.4375, 0.1875, 0.5, 0.1875, 0.5, 0.25, 0.4375, 0.25, 0.4375, 0.25, 0.5, 0.25, 0.5, 0.3125, 0.4375, 0.3125, 0.4375, 0.3125, 0.5, 0.3125, 0.5, 0.375, 0.4375, 0.375, 0.4375, 0.375, 0.5, 0.375, 0.5, 0.4375, 0.4375, 0.4375, 0.4375, 0.4375, 0.5, 0.4375, 0.5, 0.5, 0.4375, 0.5, 0.4375, 0.5, 0.5, 0.5, 0.5, 0.5625, 0.4375, 0.5625, 0.4375, 0.5625, 0.5, 0.5625, 0.5, 0.625, 0.4375, 0.625, 0.4375, 0.625, 0.5, 0.625, 0.5, 0.6875, 0.4375, 0.6875, 0.4375, 0.6875, 0.5, 0.6875, 0.5, 0.75, 0.4375, 0.75, 0.4375, 0.75, 0.5, 0.75, 0.5, 0.8125, 0.4375, 0.8125, 0.4375, 0.8125, 0.5, 0.8125, 0.5, 0.875, 0.4375, 0.875, 0.4375, 0.875, 0.5, 0.875, 0.5, 0.9375, 0.4375, 0.9375, 0.5, 0.0, 0.5625, 0.0, 0.5625, 0.0625, 0.5, 0.0625, 0.5, 0.0625, 0.5625, 0.0625, 0.5625, 0.125, 0.5, 0.125, 0.5, 0.125, 0.5625, 0.125, 0.5625, 0.1875, 0.5, 0.1875, 0.5, 0.1875, 0.5625, 0.1875, 0.5625, 0.25, 0.5, 0.25, 0.5, 0.25, 0.5625, 0.25, 0.5625, 0.3125, 0.5, 0.3125, 0.5, 0.3125, 0.5625, 0.3125, 0.5625, 0.375, 0.5, 0.375, 0.5, 0.375, 0.5625, 0.375, 0.5625, 0.4375, 0.5, 0.4375, 0.5, 0.4375, 0.5625, 0.4375, 0.5625, 0.5, 0.5, 0.5, 0.5, 0.5, 0.5625, 0.5, 0.5625, 0.5625, 0.5, 0.5625, 0.5, 0.5625, 0.5625, 0.5625, 0.5625, 0.625, 0.5, 0.625, 0.5, 0.625, 0.5625, 0.625, 0.5625, 0.6875, 0.5, 0.6875, 0.5, 0.6875, 0.5625, 0.6875, 0.5625, 0.75, 0.5, 0.75, 0.5, 0.75, 0.5625, 0.75, 0.5625, 0.8125, 0.5, 0.8125, 0.5, 0.8125, 0.5625, 0.8125, 0.5625, 0.875, 0.5, 0.875, 0.5, 0.875, 0.5625, 0.875, 0.5625, 0.9375, 0.5, 0.9375, 0.5625, 0.0, 0.625, 0.0, 0.625, 0.0625, 0.5625, 0.0625, 0.5625, 0.0625, 0.625, 0.0625, 0.625, 0.125, 0.5625, 0.125, 0.5625, 0.125, 0.625, 0.125, 0.625, 0.1875, 0.5625, 0.1875, 0.5625, 0.1875, 0.625, 0.1875, 0.625, 0.25, 0.5625, 0.25, 0.5625, 0.25, 0.625, 0.25, 0.625, 0.3125, 0.5625, 0.3125, 0.5625, 0.3125, 0.625, 0.3125, 0.625, 0.375, 0.5625, 0.375, 0.5625, 0.375, 0.625, 0.375, 0.625, 0.4375, 0.5625, 0.4375, 0.5625, 0.4375, 0.625, 0.4375, 0.625, 0.5, 0.5625, 0.5, 0.5625, 0.5, 0.625, 0.5, 0.625, 0.5625, 0.5625, 0.5625, 0.5625, 0.5625, 0.625, 0.5625, 0.625, 0.625, 0.5625, 0.625, 0.5625, 0.625, 0.625, 0.625, 0.625, 0.6875, 0.5625, 0.6875, 0.5625, 0.6875, 0.625, 0.6875, 0.625, 0.75, 0.5625, 0.75, 0.5625, 0.75, 0.625, 0.75, 0.625, 0.8125, 0.5625, 0.8125, 0.5625, 0.8125, 0.625, 0.8125, 0.625, 0.875, 0.5625, 0.875, 0.5625, 0.875, 0.625, 0.875, 0.625, 0.9375, 0.5625, 0.9375, 0.625, 0.0, 0.6875, 0.0, 0.6875, 0.0625, 0.625, 0.0625, 0.625, 0.0625, 0.6875, 0.0625, 0.6875, 0.125, 0.625, 0.125, 0.625, 0.125, 0.6875, 0.125, 0.6875, 0.1875, 0.625, 0.1875, 0.625, 0.1875, 0.6875, 0.1875, 0.6875, 0.25, 0.625, 0.25, 0.625, 0.25, 0.6875, 0.25, 0.6875, 0.3125, 0.625, 0.3125, 0.625, 0.3125, 0.6875, 0.3125, 0.6875, 0.375, 0.625, 0.375, 0.625, 0.375, 0.6875, 0.375, 0.6875, 0.4375, 0.625, 0.4375, 0.625, 0.4375, 0.6875, 0.4375, 0.6875, 0.5, 0.625, 0.5, 0.625, 0.5, 0.6875, 0.5, 0.6875, 0.5625, 0.625, 0.5625, 0.625, 0.5625, 0.6875, 0.5625, 0.6875, 0.625, 0.625, 0.625, 0.625, 0.625, 0.6875, 0.625, 0.6875, 0.6875, 0.625, 0.6875, 0.625, 0.6875, 0.6875, 0.6875, 0.6875, 0.75, 0.625, 0.75, 0.625, 0.75, 0.6875, 0.75, 0.6875, 0.8125, 0.625, 0.8125, 0.625, 0.8125, 0.6875, 0.8125, 0.6875, 0.875, 0.625, 0.875, 0.625, 0.875, 0.6875, 0.875, 0.6875, 0.9375, 0.625, 0.9375, 0.6875, 0.0, 0.75, 0.0, 0.75, 0.0625, 0.6875, 0.0625, 0.6875, 0.0625, 0.75, 0.0625, 0.75, 0.125, 0.6875, 0.125, 0.6875, 0.125, 0.75, 0.125, 0.75, 0.1875, 0.6875, 0.1875, 0.6875, 0.1875, 0.75, 0.1875, 0.75, 0.25, 0.6875, 0.25, 0.6875, 0.25, 0.75, 0.25, 0.75, 0.3125, 0.6875, 0.3125, 0.6875, 0.3125, 0.75, 0.3125, 0.75, 0.375, 0.6875, 0.375, 0.6875, 0.375, 0.75, 0.375, 0.75, 0.4375, 0.6875, 0.4375, 0.6875, 0.4375, 0.75, 0.4375, 0.75, 0.5, 0.6875, 0.5, 0.6875, 0.5, 0.75, 0.5, 0.75, 0.5625, 0.6875, 0.5625, 0.6875, 0.5625, 0.75, 0.5625, 0.75, 0.625, 0.6875, 0.625, 0.6875, 0.625, 0.75, 0.625, 0.75, 0.6875, 0.6875, 0.6875, 0.6875, 0.6875, 0.75, 0.6875, 0.75, 0.75, 0.6875, 0.75, 0.6875, 0.75, 0.75, 0.75, 0.75, 0.8125, 0.6875, 0.8125, 0.6875, 0.8125, 0.75, 0.8125, 0.75, 0.875, 0.6875, 0.875, 0.6875, 0.875, 0.75, 0.875, 0.75, 0.9375, 0.6875, 0.9375, 0.75, 0.0, 0.8125, 0.0, 0.8125, 0.0625, 0.75, 0.0625, 0.75, 0.0625, 0.8125, 0.0625, 0.8125, 0.125, 0.75, 0.125, 0.75, 0.125, 0.8125, 0.125, 0.8125, 0.1875, 0.75, 0.1875, 0.75, 0.1875, 0.8125, 0.1875, 0.8125, 0.25, 0.75, 0.25, 0.75, 0.25, 0.8125, 0.25, 0.8125, 0.3125, 0.75, 0.3125, 0.75, 0.3125, 0.8125, 0.3125, 0.8125, 0.375, 0.75, 0.375, 0.75, 0.375, 0.8125, 0.375, 0.8125, 0.4375, 0.75, 0.4375, 0.75, 0.4375, 0.8125, 0.4375, 0.8125, 0.5, 0.75, 0.5, 0.75, 0.5, 0.8125, 0.5, 0.8125, 0.5625, 0.75, 0.5625, 0.75, 0.5625, 0.8125, 0.5625, 0.8125, 0.625, 0.75, 0.625, 0.75, 0.625, 0.8125, 0.625, 0.8125, 0.6875, 0.75, 0.6875, 0.75, 0.6875, 0.8125, 0.6875, 0.8125, 0.75, 0.75, 0.75, 0.75, 0.75, 0.8125, 0.75, 0.8125, 0.8125, 0.75, 0.8125, 0.75, 0.8125, 0.8125, 0.8125, 0.8125, 0.875, 0.75, 0.875, 0.75, 0.875, 0.8125, 0.875, 0.8125, 0.9375, 0.75, 0.9375, 0.8125, 0.0, 0.875, 0.0, 0.875, 0.0625, 0.8125, 0.0625, 0.8125, 0.0625, 0.875, 0.0625, 0.875, 0.125, 0.8125, 0.125, 0.8125, 0.125, 0.875, 0.125, 0.875, 0.1875, 0.8125, 0.1875, 0.8125, 0.1875, 0.875, 0.1875, 0.875, 0.25, 0.8125, 0.25, 0.8125, 0.25, 0.875, 0.25, 0.875, 0.3125, 0.8125, 0.3125, 0.8125, 0.3125, 0.875, 0.3125, 0.875, 0.375, 0.8125, 0.375, 0.8125, 0.375, 0.875, 0.375, 0.875, 0.4375, 0.8125, 0.4375, 0.8125, 0.4375, 0.875, 0.4375, 0.875, 0.5, 0.8125, 0.5, 0.8125, 0.5, 0.875, 0.5, 0.875, 0.5625, 0.8125, 0.5625, 0.8125, 0.5625, 0.875, 0.5625, 0.875, 0.625, 0.8125, 0.625, 0.8125, 0.625, 0.875, 0.625, 0.875, 0.6875, 0.8125, 0.6875, 0.8125, 0.6875, 0.875, 0.6875, 0.875, 0.75, 0.8125, 0.75, 0.8125, 0.75, 0.875, 0.75, 0.875, 0.8125, 0.8125, 0.8125, 0.8125, 0.8125, 0.875, 0.8125, 0.875, 0.875, 0.8125, 0.875, 0.8125, 0.875, 0.875, 0.875, 0.875, 0.9375, 0.8125, 0.9375, 0.875, 0.0, 0.9375, 0.0, 0.9375, 0.0625, 0.875, 0.0625, 0.875, 0.0625, 0.9375, 0.0625, 0.9375, 0.125, 0.875, 0.125, 0.875, 0.125, 0.9375, 0.125, 0.9375, 0.1875, 0.875, 0.1875, 0.875, 0.1875, 0.9375, 0.1875, 0.9375, 0.25, 0.875, 0.25, 0.875, 0.25, 0.9375, 0.25, 0.9375, 0.3125, 0.875, 0.3125, 0.875, 0.3125, 0.9375, 0.3125, 0.9375, 0.375, 0.875, 0.375, 0.875, 0.375, 0.9375, 0.375, 0.9375, 0.4375, 0.875, 0.4375, 0.875, 0.4375, 0.9375, 0.4375, 0.9375, 0.5, 0.875, 0.5, 0.875, 0.5, 0.9375, 0.5, 0.9375, 0.5625, 0.875, 0.5625, 0.875, 0.5625, 0.9375, 0.5625, 0.9375, 0.625, 0.875, 0.625, 0.875, 0.625, 0.9375, 0.625, 0.9375, 0.6875, 0.875, 0.6875, 0.875, 0.6875, 0.9375, 0.6875, 0.9375, 0.75, 0.875, 0.75, 0.875, 0.75, 0.9375, 0.75, 0.9375, 0.8125, 0.875, 0.8125, 0.875, 0.8125, 0.9375, 0.8125, 0.9375, 0.875, 0.875, 0.875, 0.875, 0.875, 0.9375, 0.875, 0.9375, 0.9375, 0.875, 0.9375, 0.9375, 0.0, 1.0, 0.0, 1.0, 0.0625, 0.9375, 0.0625, 0.9375, 0.0625, 1.0, 0.0625, 1.0, 0.125, 0.9375, 0.125, 0.9375, 0.125, 1.0, 0.125, 1.0, 0.1875, 0.9375, 0.1875, 0.9375, 0.1875, 1.0, 0.1875, 1.0, 0.25, 0.9375, 0.25, 0.9375, 0.25, 1.0, 0.25, 1.0, 0.3125, 0.9375, 0.3125, 0.9375, 0.3125, 1.0, 0.3125, 1.0, 0.375, 0.9375, 0.375, 0.9375, 0.375, 1.0, 0.375, 1.0, 0.4375, 0.9375, 0.4375, 0.9375, 0.4375, 1.0, 0.4375, 1.0, 0.5, 0.9375, 0.5, 0.9375, 0.5, 1.0, 0.5, 1.0, 0.5625, 0.9375, 0.5625, 0.9375, 0.5625, 1.0, 0.5625, 1.0, 0.625, 0.9375, 0.625, 0.9375, 0.625, 1.0, 0.625, 1.0, 0.6875, 0.9375, 0.6875, 0.9375, 0.6875, 1.0, 0.6875, 1.0, 0.75, 0.9375, 0.75, 0.9375, 0.75, 1.0, 0.75, 1.0, 0.8125, 0.9375, 0.8125, 0.9375, 0.8125, 1.0, 0.8125, 1.0, 0.875, 0.9375, 0.875, 0.9375, 0.875, 1.0, 0.875, 1.0, 0.9375, 0.9375, 0.9375])
me_plane.materials.append(mat_cheesematerial)
me_plane.update()
me_cube_003 = bpy.data.meshes.new('Cube.003')
me_cube_003.from_pydata([(-2.622, -2.622, -0.6984), (-5.0, -5.0, 1.765), (-2.622, 2.622, -0.6984), (-5.0, 5.0, 1.765), (2.622, -2.622, -0.6984), (5.0, -5.0, 1.765), (2.622, 2.622, -0.6984), (5.0, 5.0, 1.765), (-5.0, -5.0, 1.46), (-5.0, 5.0, 1.459), (5.0, 5.0, 1.459), (5.0, -5.0, 1.459), (-5.0, 5.0, 0.6442), (5.0, 5.0, 0.6442), (5.0, -5.0, 0.6442), (-5.0, -5.0, 0.6442)], [], [(8, 1, 3, 9), (9, 3, 7, 10), (10, 7, 5, 11), (11, 5, 1, 8), (2, 6, 4, 0), (7, 3, 1, 5), (14, 11, 8, 15), (13, 10, 11, 14), (12, 9, 10, 13), (15, 8, 9, 12), (0, 15, 12, 2), (2, 12, 13, 6), (6, 13, 14, 4), (4, 14, 15, 0)])
me_cube_003.polygons.foreach_set('use_smooth', [True] * 14)
_uv = me_cube_003.uv_layers.new(name='UVMap')
_uv.uv.foreach_set('vector', [0.588, 0.0, 0.625, 0.0, 0.625, 0.25, 0.588, 0.25, 0.588, 0.25, 0.625, 0.25, 0.625, 0.5, 0.588, 0.5, 0.588, 0.5, 0.625, 0.5, 0.625, 0.75, 0.588, 0.75, 0.588, 0.75, 0.625, 0.75, 0.625, 1.0, 0.588, 1.0, 0.125, 0.5, 0.375, 0.5, 0.375, 0.75, 0.125, 0.75, 0.625, 0.5, 0.875, 0.5, 0.875, 0.75, 0.625, 0.75, 0.4746, 0.75, 0.588, 0.75, 0.588, 1.0, 0.4746, 1.0, 0.4746, 0.5, 0.588, 0.5, 0.588, 0.75, 0.4746, 0.75, 0.4746, 0.25, 0.588, 0.25, 0.588, 0.5, 0.4746, 0.5, 0.4746, 0.0, 0.588, 0.0, 0.588, 0.25, 0.4746, 0.25, 0.375, 0.0, 0.4746, 0.0, 0.4746, 0.25, 0.375, 0.25, 0.375, 0.25, 0.4746, 0.25, 0.4746, 0.5, 0.375, 0.5, 0.375, 0.5, 0.4746, 0.5, 0.4746, 0.75, 0.375, 0.75, 0.375, 0.75, 0.4746, 0.75, 0.4746, 1.0, 0.375, 1.0])
me_cube_003.materials.append(mat_bunmaterial)
me_cube_003.update()

# ---- objects
ob_point = bpy.data.objects.new('Point', light_point)
ob_bun_bottom = bpy.data.objects.new('bun.bottom', me_cube_001)
ob_patty = bpy.data.objects.new('patty', me_cube_002)
ob_cheese = bpy.data.objects.new('cheese', me_plane)
ob_bun_top = bpy.data.objects.new('bun.top', me_cube_003)
ob_point_001 = bpy.data.objects.new('Point.001', light_point_001)

# ---- transforms, parenting, visibility, modifiers, constraints
ob_point.location = (0.3768, -17.08, 6.015)
ob_bun_bottom.location = (0.0, 0.0, -0.2172)
_m = ob_bun_bottom.modifiers.new('Subdivision', 'SUBSURF')
_m.levels = 4
ob_patty.location = (0.0, 0.0, 0.7467)
_m = ob_patty.modifiers.new('Subdivision', 'SUBSURF')
_m.levels = 4
ob_cheese.location = (0.0, 0.0, 2.369)
_m = ob_cheese.modifiers.new('Solidify', 'SOLIDIFY')
_m.thickness = 0.08
_m = ob_cheese.modifiers.new('Smooth by Angle', 'NODES')
_m.node_group = ng_smooth_by_angle
_m.use_pin_to_last = True
_m.show_group_selector = False
ob_bun_top.location = (0.0, 0.0, 3.869)
ob_bun_top.rotation_euler = (-3.142, -0.0, 0.0)
_m = ob_bun_top.modifiers.new('Subdivision', 'SUBSURF')
_m.levels = 4
ob_point_001.location = (-18.92, 1.46, 6.408)

# ---- collection membership
col_collection.objects.link(ob_point)
col_collection.objects.link(ob_bun_bottom)
col_collection.objects.link(ob_patty)
col_collection.objects.link(ob_cheese)
col_collection.objects.link(ob_bun_top)
col_collection.objects.link(ob_point_001)

# ---- scene / render settings (as saved in the file)
scene.frame_start = 1; scene.frame_end = 250; scene.frame_set(24)
scene.render.engine = 'BLENDER_EEVEE_NEXT'
scene.render.bake_bias = 0.0
scene.render.bake_samples = 0
scene.cycles.sampling_pattern = 'TABULATED_SOBOL'
scene.eevee.use_volume_custom_range = False
bpy.context.view_layer.update()

# ---- added for rendering (the .blend has no active camera): camera
cam_auto = bpy.data.cameras.new('AutoCamera')
cam_auto.lens = 50.0
cam_auto.sensor_width = 36.0
cam_auto.clip_end = 1000.0
ob_auto_camera = bpy.data.objects.new('AutoCamera', cam_auto)
scene.collection.objects.link(ob_auto_camera)
ob_auto_camera.location = (13.7561, -16.5073, 13.2778)
ob_auto_camera.rotation_euler = (1.09748, -7.21219e-08, 0.694738)
scene.camera = ob_auto_camera
bpy.context.view_layer.update()
